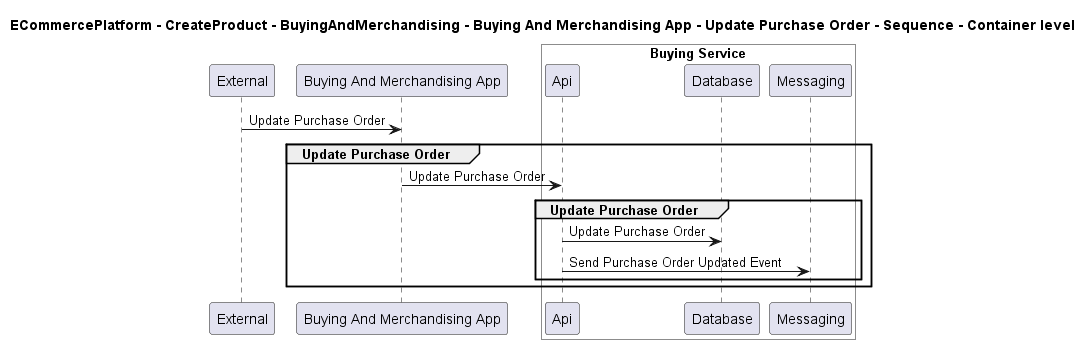

The diagram above was rendered by PlantUML. Its source (embedded in the PNG):
@startuml

title ECommercePlatform - CreateProduct - BuyingAndMerchandising - Buying And Merchandising App - Update Purchase Order - Sequence - Container level

participant "External" as C4InterFlow.SoftwareSystems.ExternalSystem
participant "Buying And Merchandising App" as ECommercePlatform.CreateProduct.BuyingAndMerchandising.SoftwareSystems.BuyingAndMerchandisingApp

box "Buying Service" #White
    participant "Api" as ECommercePlatform.CreateProduct.BuyingAndMerchandising.SoftwareSystems.BuyingService.Containers.Api
    participant "Database" as ECommercePlatform.CreateProduct.BuyingAndMerchandising.SoftwareSystems.BuyingService.Containers.Database
    participant "Messaging" as ECommercePlatform.CreateProduct.BuyingAndMerchandising.SoftwareSystems.BuyingService.Containers.Messaging
end box


C4InterFlow.SoftwareSystems.ExternalSystem -> ECommercePlatform.CreateProduct.BuyingAndMerchandising.SoftwareSystems.BuyingAndMerchandisingApp : Update Purchase Order
group Update Purchase Order
ECommercePlatform.CreateProduct.BuyingAndMerchandising.SoftwareSystems.BuyingAndMerchandisingApp -> ECommercePlatform.CreateProduct.BuyingAndMerchandising.SoftwareSystems.BuyingService.Containers.Api : Update Purchase Order
group Update Purchase Order
ECommercePlatform.CreateProduct.BuyingAndMerchandising.SoftwareSystems.BuyingService.Containers.Api -> ECommercePlatform.CreateProduct.BuyingAndMerchandising.SoftwareSystems.BuyingService.Containers.Database : Update Purchase Order
ECommercePlatform.CreateProduct.BuyingAndMerchandising.SoftwareSystems.BuyingService.Containers.Api -> ECommercePlatform.CreateProduct.BuyingAndMerchandising.SoftwareSystems.BuyingService.Containers.Messaging : Send Purchase Order Updated Event
end
end


@enduml